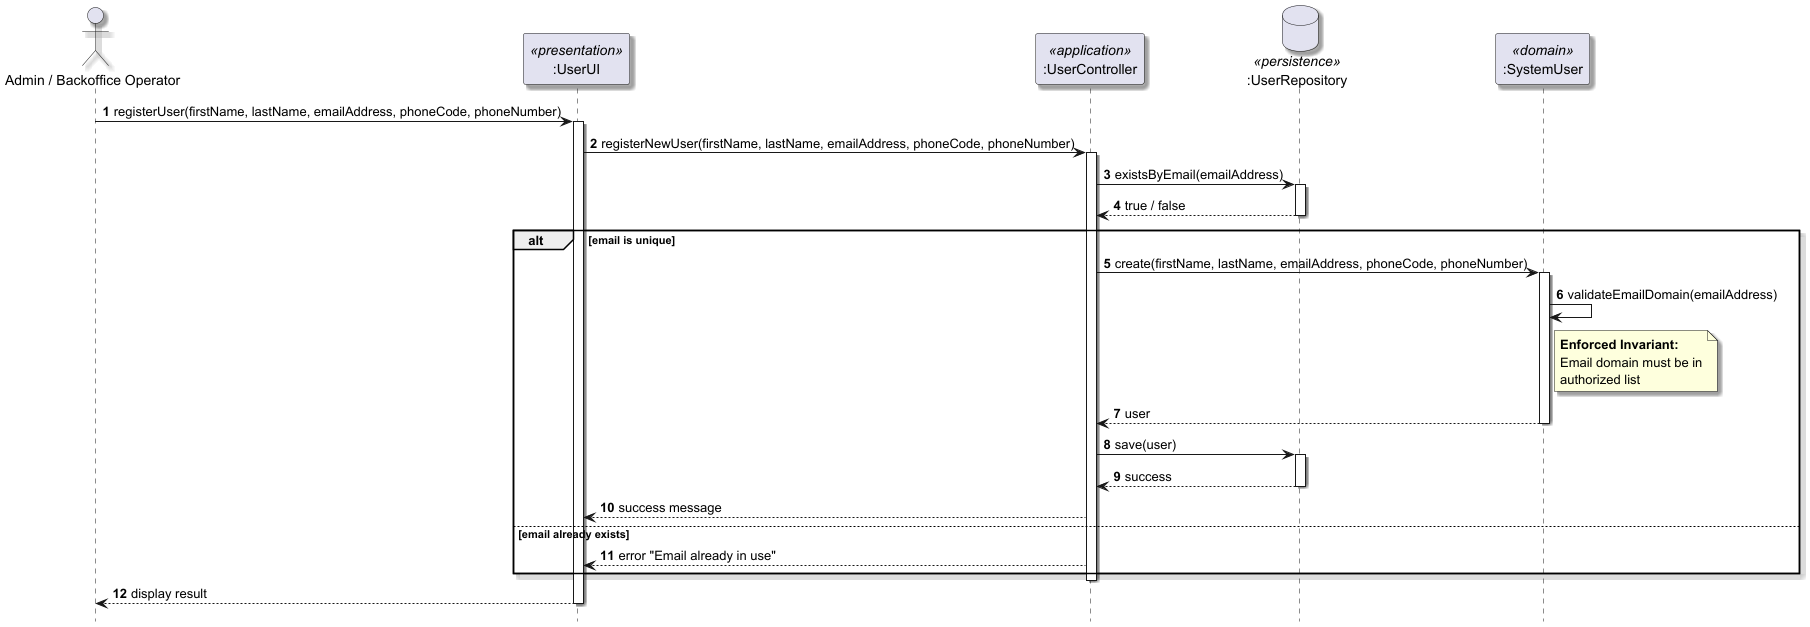

The diagram above was rendered by PlantUML. Its source (embedded in the PNG):
@startuml
skinparam shadowing true
hide footbox
autonumber

actor "Admin / Backoffice Operator" as Actor
participant ":UserUI" as UI <<presentation>>
participant ":UserController" as Ctrl <<application>>
database ":UserRepository" as Repo <<persistence>>
participant ":SystemUser" as Domain <<domain>>

Actor -> UI : registerUser(firstName, lastName, emailAddress, phoneCode, phoneNumber)
activate UI

    UI -> Ctrl : registerNewUser(firstName, lastName, emailAddress, phoneCode, phoneNumber)
    activate Ctrl

        Ctrl -> Repo : existsByEmail(emailAddress)
        activate Repo
            Repo --> Ctrl : true / false
        deactivate Repo

        alt email is unique

            Ctrl -> Domain : create(firstName, lastName, emailAddress, phoneCode, phoneNumber)
            activate Domain

                Domain -> Domain : validateEmailDomain(emailAddress)
                note right of Domain
                  **Enforced Invariant:**
                  Email domain must be in
                  authorized list
                end note

                Domain --> Ctrl : user
            deactivate Domain

            Ctrl -> Repo : save(user)
            activate Repo
                Repo --> Ctrl : success
            deactivate Repo

            Ctrl --> UI : success message

        else email already exists
            Ctrl --> UI : error "Email already in use"
        end

    deactivate Ctrl
    UI --> Actor : display result
deactivate UI

@enduml